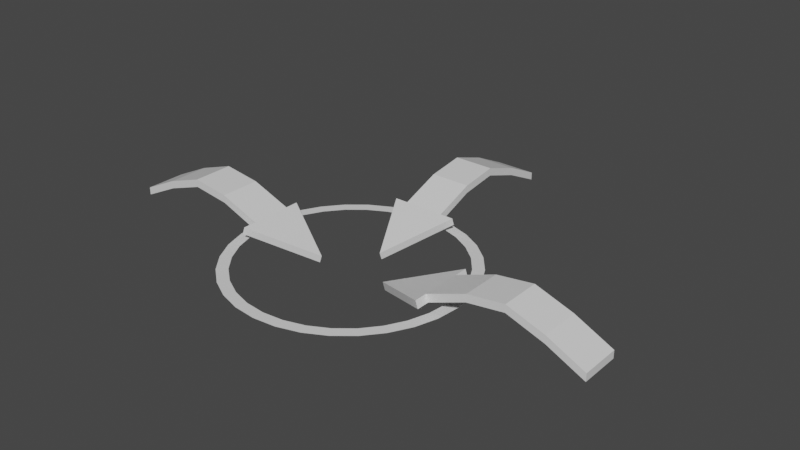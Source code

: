 # Source: PositionArrows.blend  (saved by Blender 2.93.20; exported with 4.5.12 LTS)
import bpy
from mathutils import Matrix  # noqa: F401  (used for matrix-valued properties, if any)

bpy.ops.wm.read_factory_settings(use_empty=True)
scene = bpy.context.scene
scene.name = 'Scene'

# ---- collections
col_collection = bpy.data.collections.new('Collection'); scene.collection.children.link(col_collection)

# ---- materials (node trees are filled in below, after node groups)
mat_material = bpy.data.materials.new('Material')
mat_material.alpha_threshold = 0.0
mat_material.use_transparent_shadow = False
mat_material.line_color = (0.0, 0.0, 0.0, 1.0)

# ---- material node trees
mat_material.use_nodes = True; mat_material.node_tree.nodes.clear()
_N = mat_material.node_tree.nodes; _L = mat_material.node_tree.links
n0 = _N.new('ShaderNodeOutputMaterial'); n0.name = 'Material Output'; n0.location = (300, 300)
n1 = _N.new('ShaderNodeBsdfPrincipled'); n1.name = 'Principled BSDF'; n1.location = (10, 300)
n1.distribution = 'GGX'
n1.subsurface_method = 'BURLEY'
n1.inputs[2].default_value = 0.4
n1.inputs[3].default_value = 1.45
n1.inputs[27].default_value = (0.0, 0.0, 0.0, 1.0)
n1.inputs[28].default_value = 1.0
_L.new(n1.outputs[0], n0.inputs[0])
n0.is_active_output = True

# ---- world
world_world = bpy.data.worlds.new('World'); scene.world = world_world
world_world.use_nodes = True; world_world.node_tree.nodes.clear()
_N = world_world.node_tree.nodes; _L = world_world.node_tree.links
n0 = _N.new('ShaderNodeOutputWorld'); n0.name = 'World Output'; n0.location = (300, 300)
n1 = _N.new('ShaderNodeBackground'); n1.name = 'Background'; n1.location = (10, 300)
n1.inputs[0].default_value = (0.05088, 0.05088, 0.05088, 1.0)
_L.new(n1.outputs[0], n0.inputs[0])
n0.is_active_output = True
world_world.color = (0.05088, 0.05088, 0.05088)
world_world.use_sun_shadow = False
world_world.sun_shadow_jitter_overblur = 0.0

# ---- meshes
me_cube = bpy.data.meshes.new('Cube')
me_cube.from_pydata([(-3.222, 5.96e-08, -1.243), (-3.222, 5.96e-08, -1.243), (-1.514, 0.5405, -0.6693), (-1.514, -0.5405, -0.6693), (-1.514, 0.9008, -0.6693), (-1.514, -0.9008, -0.6693), (-3.222, 5.96e-08, -1.243), (-3.222, 5.96e-08, -1.243), (2.5, 0.5405, -0.9615), (2.5, 0.1802, -0.9615), (2.5, -0.1802, -0.9615), (2.5, -0.5405, -0.9615), (-0.5, -0.1802, -0.2761), (0.5, -0.1802, -0.1388), (1.5, -0.1802, -0.4781), (1.5, -0.5405, -0.4781), (0.5, -0.5405, -0.1388), (-0.5, -0.5405, -0.2761), (-0.5, 0.1802, -0.2761), (0.5, 0.1802, -0.1388), (1.5, 0.1802, -0.4781), (-0.5, 0.5405, -0.2761), (0.5, 0.5405, -0.1388), (1.5, 0.5405, -0.4781), (-3.288, 5.96e-08, -1.046), (-3.288, 5.96e-08, -1.046), (-3.288, 5.96e-08, -1.046), (-3.288, 5.96e-08, -1.046), (-3.288, 5.96e-08, -1.046), (-1.58, 0.1802, -0.4726), (-1.58, 0.5405, -0.4726), (-1.58, -0.1802, -0.4726), (-1.58, -0.5405, -0.4726), (-1.58, -0.9008, -0.4726), (-3.288, 5.96e-08, -1.046), (-1.58, 0.9008, -0.4726), (2.5, 0.1802, -0.7541), (2.5, 0.5405, -0.7541), (2.5, -0.1802, -0.7541), (2.5, -0.5405, -0.7541), (1.5, -0.1802, -0.2706), (-0.5, -0.5405, -0.06866), (1.5, 0.1802, -0.2706), (1.5, 0.5405, -0.2706), (-0.5, -0.1802, -0.06866), (0.5, -0.1802, 0.06866), (1.5, -0.5405, -0.2706), (0.5, -0.5405, 0.06866), (-0.5, 0.1802, -0.06866), (0.5, 0.1802, 0.06866), (-0.5, 0.5405, -0.06866), (0.5, 0.5405, 0.06866)], [], [(0, 7, 5, 3), (6, 1, 2, 4), (15, 11, 10, 14), (14, 10, 9, 20), (20, 9, 8, 23), (18, 19, 22, 21), (19, 20, 23, 22), (12, 13, 19, 18), (13, 14, 20, 19), (17, 16, 13, 12), (16, 15, 14, 13), (24, 31, 32, 25), (26, 29, 31, 24), (25, 32, 33, 34), (27, 30, 29, 26), (28, 35, 30, 27), (46, 40, 38, 39), (40, 42, 36, 38), (42, 43, 37, 36), (29, 30, 50, 48), (48, 50, 51, 49), (49, 51, 43, 42), (31, 29, 48, 44), (44, 48, 49, 45), (45, 49, 42, 40), (32, 31, 44, 41), (41, 44, 45, 47), (47, 45, 40, 46), (1, 6, 28, 27), (10, 11, 39, 38), (21, 22, 51, 50), (4, 2, 30, 35), (11, 15, 46, 39), (22, 23, 43, 51), (6, 4, 35, 28), (15, 16, 47, 46), (17, 3, 32, 41), (7, 0, 25, 34), (16, 17, 41, 47), (3, 5, 33, 32), (23, 8, 37, 43), (5, 7, 34, 33), (8, 9, 36, 37), (9, 10, 38, 36), (2, 21, 50, 30)])
_uv = me_cube.uv_layers.new(name='UVMap')
_uv.uv.foreach_set('vector', [0.4527, 0.001053, 0.4564, 0.001699, 0.4564, 0.2328, 0.4194, 0.2143, 0.6127, 0.466, 0.609, 0.4666, 0.5757, 0.2534, 0.6127, 0.2349, 0.7575, 0.3704, 0.7575, 0.5038, 0.7142, 0.5038, 0.7142, 0.3704, 0.7575, 0.2349, 0.7575, 0.3683, 0.7142, 0.3683, 0.7142, 0.2349, 0.7425, 0.001053, 0.7425, 0.1344, 0.6993, 0.1344, 0.6993, 0.001053, 0.7748, 0.9048, 0.7748, 0.7836, 0.8181, 0.7836, 0.8181, 0.9048, 0.8482, 0.2349, 0.8482, 0.3617, 0.805, 0.3617, 0.805, 0.2349, 0.1232, 0.877, 0.001981, 0.877, 0.001981, 0.8337, 0.1232, 0.8337, 0.8482, 0.3638, 0.8482, 0.4906, 0.805, 0.4906, 0.805, 0.3638, 0.3337, 0.8692, 0.2125, 0.8692, 0.2125, 0.826, 0.3337, 0.826, 0.8634, 0.6547, 0.8634, 0.7815, 0.8202, 0.7815, 0.8202, 0.6547, 0.2045, 0.2182, 0.1684, 0.01297, 0.2081, 0.001053, 0.2081, 0.2176, 0.2118, 0.4916, 0.4195, 0.4745, 0.4195, 0.516, 0.2122, 0.4952, 0.5699, 0.4666, 0.5367, 0.2534, 0.5736, 0.2349, 0.5736, 0.4661, 0.2918, 0.001716, 0.2918, 0.2182, 0.2521, 0.2063, 0.2882, 0.001053, 0.4955, 0.001699, 0.4955, 0.2328, 0.4585, 0.2143, 0.4917, 0.001053, 0.6689, 0.2349, 0.7121, 0.2349, 0.7121, 0.3683, 0.6689, 0.3683, 0.6539, 0.001053, 0.6972, 0.001053, 0.6972, 0.1344, 0.6539, 0.1344, 0.1425, 0.5615, 0.1858, 0.5615, 0.1858, 0.6949, 0.1425, 0.6949, 0.5969, 0.6093, 0.5969, 0.6526, 0.4585, 0.6526, 0.4585, 0.6093, 0.8655, 0.6547, 0.9088, 0.6547, 0.9088, 0.7759, 0.8655, 0.7759, 0.79, 0.001053, 0.8333, 0.001053, 0.8333, 0.1278, 0.79, 0.1278, 0.1404, 0.5615, 0.1404, 0.6048, 0.001981, 0.6048, 0.001981, 0.5615, 0.7294, 0.7874, 0.7727, 0.7874, 0.7727, 0.9086, 0.7294, 0.9086, 0.1425, 0.697, 0.1858, 0.697, 0.1858, 0.8238, 0.1425, 0.8238, 0.1404, 0.6069, 0.1404, 0.6501, 0.001981, 0.6501, 0.001981, 0.6069, 0.8202, 0.7836, 0.8634, 0.7836, 0.8634, 0.9048, 0.8202, 0.9048, 0.7748, 0.6547, 0.8181, 0.6547, 0.8181, 0.7815, 0.7748, 0.7815, 0.2633, 0.2454, 0.2629, 0.2453, 0.2629, 0.2203, 0.2633, 0.2203, 0.02899, 0.8791, 0.07226, 0.8791, 0.07226, 0.904, 0.02899, 0.904, 0.2103, 0.8541, 0.2103, 0.9753, 0.1856, 0.9787, 0.1856, 0.8575, 0.5039, 0.8816, 0.5471, 0.8816, 0.5471, 0.9065, 0.5039, 0.9065, 0.1439, 0.3646, 0.1439, 0.2312, 0.1663, 0.2204, 0.1663, 0.3537, 0.9885, 0.6627, 0.9885, 0.7895, 0.9649, 0.7815, 0.9649, 0.6547, 0.2918, 0.2203, 0.2918, 0.4622, 0.2669, 0.4622, 0.2669, 0.2203, 0.511, 0.6036, 0.511, 0.4768, 0.5345, 0.4688, 0.5345, 0.5956, 0.6863, 0.876, 0.6847, 0.7455, 0.7096, 0.7463, 0.7096, 0.8847, 0.2557, 0.2453, 0.2553, 0.2453, 0.2553, 0.2203, 0.2557, 0.2203, 0.3777, 0.8669, 0.3777, 0.9881, 0.353, 0.9847, 0.353, 0.8635, 0.6847, 0.9301, 0.6847, 0.8869, 0.7096, 0.8869, 0.7096, 0.9301, 0.9635, 0.4965, 0.9635, 0.6299, 0.9411, 0.619, 0.9411, 0.4857, 0.2125, 0.5721, 0.4543, 0.5721, 0.4543, 0.597, 0.2125, 0.597, 0.02689, 0.8791, 0.02689, 0.9224, 0.001981, 0.9224, 0.001981, 0.8791, 0.2551, 0.4558, 0.2118, 0.4558, 0.2118, 0.4309, 0.2551, 0.4309, 0.9379, 0.794, 0.9395, 0.6634, 0.9628, 0.6547, 0.9628, 0.7932])
me_cube.materials.append(mat_material)
me_cube.use_remesh_preserve_volume = False
me_cube.use_remesh_preserve_attributes = False
me_cube.use_mirror_vertex_groups = False
me_cube.update()
me_cube_001 = bpy.data.meshes.new('Cube.001')
me_cube_001.from_pydata([(3.222, 4.768e-07, -1.243), (3.222, 4.768e-07, -1.243), (1.514, 0.5405, -0.6693), (3.222, 4.768e-07, -1.243), (3.288, 4.768e-07, -1.046), (3.288, 4.768e-07, -1.046), (1.58, 0.5405, -0.4726), (3.288, 4.768e-07, -1.046), (1.58, 0.9008, -0.4726), (1.514, 0.9008, -0.6693), (1.58, 0.1802, -0.4726), (0.5, 0.5405, -0.06866), (-0.5, 0.5405, 0.06866), (0.5, 0.1802, -0.06866), (0.5, 0.5405, -0.2761), (-0.5, 0.5405, -0.1388), (0.5, 0.1802, -0.2761), (1.514, 0.1802, -0.6693), (-0.5, 0.1802, -0.1388), (0.5, -0.1802, -0.2761), (1.514, -0.1802, -0.6693), (-0.5, -0.1802, -0.1388), (0.5, -0.5405, -0.2761), (1.514, -0.5405, -0.6693), (-0.5, -0.5405, -0.1388), (0.5, -0.5405, -0.06866), (1.58, -0.5405, -0.4726), (-0.5, -0.5405, 0.06866), (0.5, -0.1802, -0.06866), (1.58, -0.1802, -0.4726), (-0.5, -0.1802, 0.06866), (-1.5, -0.1802, -0.2706), (-0.5, 0.1802, 0.06866), (-1.5, 0.1802, -0.2706), (-2.5, 0.1802, -0.7541), (-1.5, 0.5405, -0.2706), (-2.5, 0.5405, -0.7541), (-1.5, 0.5405, -0.4781), (-2.5, 0.5405, -0.9615), (-1.5, 0.1802, -0.4781), (-2.5, 0.1802, -0.9615), (-1.5, -0.1802, -0.4781), (-2.5, -0.1802, -0.9615), (-1.5, -0.5405, -0.4781), (-2.5, -0.5405, -0.9615), (-1.5, -0.5405, -0.2706), (-2.5, -0.5405, -0.7541), (-2.5, -0.1802, -0.7541), (3.288, 4.768e-07, -1.046), (3.288, 4.768e-07, -1.046), (3.222, 4.768e-07, -1.243), (3.222, 4.768e-07, -1.243), (3.222, 4.768e-07, -1.243), (1.514, -0.9008, -0.6693), (3.288, 4.768e-07, -1.046), (1.58, -0.9008, -0.4726)], [], [(0, 1, 5, 4), (1, 0, 2, 17), (0, 3, 9, 2), (3, 0, 4, 7), (5, 10, 6, 4), (4, 6, 8, 7), (9, 3, 7, 8), (2, 9, 8, 6), (6, 10, 13, 11), (14, 2, 6, 11), (15, 14, 11, 12), (11, 13, 32, 12), (2, 14, 16, 17), (14, 15, 18, 16), (17, 16, 19, 20), (16, 18, 21, 19), (20, 19, 22, 23), (19, 21, 24, 22), (23, 22, 25, 26), (22, 24, 27, 25), (29, 26, 25, 28), (28, 25, 27, 30), (10, 29, 28, 13), (13, 28, 30, 32), (32, 30, 31, 33), (30, 27, 45, 31), (12, 32, 33, 35), (33, 31, 47, 34), (35, 33, 34, 36), (38, 37, 35, 36), (37, 15, 12, 35), (37, 38, 40, 39), (15, 37, 39, 18), (39, 40, 42, 41), (18, 39, 41, 21), (41, 42, 44, 43), (21, 41, 43, 24), (43, 44, 46, 45), (24, 43, 45, 27), (31, 45, 46, 47), (44, 42, 47, 46), (42, 40, 34, 47), (40, 38, 36, 34), (49, 26, 29, 48), (48, 29, 10, 5), (1, 50, 48, 5), (50, 51, 49, 48), (50, 1, 17, 20), (51, 50, 20, 23), (51, 52, 54, 49), (52, 51, 23, 53), (52, 53, 55, 54), (54, 55, 26, 49), (53, 23, 26, 55)])
_uv = me_cube_001.uv_layers.new(name='UVMap')
_uv.uv.foreach_set('vector', [0.03357, 0.2454, 0.03314, 0.2454, 0.03314, 0.2204, 0.03357, 0.2204, 0.07904, 0.001053, 0.08261, 0.001747, 0.08261, 0.2183, 0.04289, 0.2063, 0.3717, 0.2203, 0.3755, 0.221, 0.3755, 0.4521, 0.3385, 0.4336, 0.2557, 0.2725, 0.2553, 0.2725, 0.2553, 0.2475, 0.2557, 0.2475, 0.4137, 0.4375, 0.3776, 0.2322, 0.4173, 0.2203, 0.4173, 0.4368, 0.5308, 0.4667, 0.4976, 0.2534, 0.5345, 0.2349, 0.5345, 0.466, 0.6667, 0.2349, 0.6667, 0.4768, 0.6418, 0.4768, 0.6418, 0.2349, 0.5741, 0.8816, 0.5741, 0.9248, 0.5492, 0.9248, 0.5492, 0.8816, 0.1404, 0.3834, 0.09716, 0.3834, 0.09716, 0.245, 0.1404, 0.245, 0.002618, 0.3509, 0.001053, 0.2204, 0.02595, 0.2212, 0.02595, 0.3597, 0.4131, 0.9956, 0.4131, 0.8744, 0.4378, 0.8778, 0.4378, 0.9989, 0.5797, 0.8362, 0.5797, 0.8795, 0.4585, 0.8795, 0.4585, 0.8362, 0.7727, 0.6547, 0.7727, 0.7853, 0.7294, 0.7853, 0.7294, 0.6547, 0.7866, 0.1365, 0.9078, 0.1365, 0.9078, 0.1798, 0.7866, 0.1798, 0.7596, 0.3655, 0.7596, 0.2349, 0.8029, 0.2349, 0.8029, 0.3655, 0.8808, 0.1222, 0.8808, 0.001053, 0.924, 0.001053, 0.924, 0.1222, 0.6539, 0.1365, 0.7845, 0.1365, 0.7845, 0.1798, 0.6539, 0.1798, 0.8957, 0.6299, 0.8957, 0.5087, 0.939, 0.5087, 0.939, 0.6299, 0.9261, 0.1403, 0.9277, 0.00978, 0.951, 0.001053, 0.951, 0.1395, 0.3798, 0.9881, 0.3798, 0.8669, 0.4045, 0.8635, 0.4045, 0.9847, 0.5799, 0.6072, 0.5367, 0.6072, 0.5367, 0.4687, 0.5799, 0.4687, 0.8957, 0.2349, 0.939, 0.2349, 0.939, 0.3561, 0.8957, 0.3561, 0.4585, 0.4688, 0.5017, 0.4688, 0.5017, 0.6072, 0.4585, 0.6072, 0.904, 0.1819, 0.904, 0.2252, 0.7828, 0.2252, 0.7828, 0.1819, 0.805, 0.5087, 0.8482, 0.5087, 0.8482, 0.6355, 0.805, 0.6355, 0.3963, 0.8614, 0.353, 0.8614, 0.353, 0.7346, 0.3963, 0.7346, 0.8503, 0.2349, 0.8936, 0.2349, 0.8936, 0.3617, 0.8503, 0.3617, 0.4585, 0.7434, 0.4585, 0.7001, 0.5918, 0.7001, 0.5918, 0.7434, 0.4585, 0.698, 0.4585, 0.6547, 0.5918, 0.6547, 0.5918, 0.698, 0.2103, 0.7078, 0.2103, 0.8412, 0.1879, 0.852, 0.1879, 0.7187, 0.1661, 0.8259, 0.1661, 0.9527, 0.1425, 0.9607, 0.1425, 0.8339, 0.3458, 0.7331, 0.2125, 0.7331, 0.2125, 0.6898, 0.3458, 0.6898, 0.4131, 0.8723, 0.4131, 0.7455, 0.4564, 0.7455, 0.4564, 0.8723, 0.1353, 0.7409, 0.001981, 0.7409, 0.001981, 0.6976, 0.1353, 0.6976, 0.2125, 0.7806, 0.3393, 0.7806, 0.3393, 0.8239, 0.2125, 0.8239, 0.6689, 0.6392, 0.6689, 0.5059, 0.7121, 0.5059, 0.7121, 0.6392, 0.8503, 0.4906, 0.8503, 0.3638, 0.8936, 0.3638, 0.8936, 0.4906, 0.9379, 0.9295, 0.9379, 0.7961, 0.9603, 0.807, 0.9603, 0.9403, 0.9767, 0.009056, 0.9767, 0.1358, 0.9531, 0.1278, 0.9531, 0.001053, 0.3963, 0.7325, 0.353, 0.7325, 0.353, 0.5991, 0.3963, 0.5991, 0.6235, 0.6144, 0.6667, 0.6144, 0.6667, 0.6393, 0.6235, 0.6393, 0.5017, 0.9065, 0.4585, 0.9065, 0.4585, 0.8816, 0.5017, 0.8816, 0.648, 0.9176, 0.648, 0.8744, 0.6729, 0.8744, 0.6729, 0.9176, 0.1244, 0.001747, 0.1244, 0.2183, 0.08472, 0.2063, 0.1209, 0.001053, 0.2104, 0.5594, 0.001981, 0.5594, 0.005387, 0.5181, 0.2104, 0.5558, 0.03103, 0.2454, 0.0306, 0.2454, 0.0306, 0.2204, 0.03103, 0.2204, 0.02849, 0.2454, 0.02805, 0.2454, 0.02805, 0.2204, 0.02849, 0.2204, 0.2097, 0.4288, 0.2061, 0.4287, 0.1684, 0.2237, 0.2097, 0.2203, 0.3755, 0.2176, 0.3719, 0.2182, 0.3357, 0.01297, 0.3755, 0.001053, 0.2608, 0.2725, 0.2604, 0.2725, 0.2604, 0.2475, 0.2608, 0.2475, 0.6518, 0.2322, 0.6481, 0.2328, 0.6148, 0.01954, 0.6518, 0.001053, 0.2125, 0.5451, 0.4543, 0.5451, 0.4543, 0.57, 0.2125, 0.57, 0.4955, 0.2356, 0.4955, 0.4667, 0.4585, 0.4482, 0.4917, 0.2349, 0.1014, 0.9224, 0.1014, 0.8791, 0.1263, 0.8791, 0.1263, 0.9224])
me_cube_001.materials.append(mat_material)
me_cube_001.use_remesh_preserve_volume = False
me_cube_001.use_remesh_preserve_attributes = False
me_cube_001.use_mirror_vertex_groups = False
me_cube_001.update()
me_cube_002 = bpy.data.meshes.new('Cube.002')
me_cube_002.from_pydata([(0.0, -3.222, -1.243), (0.0, -3.222, -1.243), (0.5405, -1.514, -0.6693), (0.0, -3.222, -1.243), (0.0, -3.288, -1.046), (0.0, -3.288, -1.046), (0.5405, -1.58, -0.4726), (0.0, -3.288, -1.046), (0.9008, -1.58, -0.4726), (0.9008, -1.514, -0.6693), (0.1802, -1.58, -0.4726), (0.5405, -0.5, -0.06866), (0.5405, 0.5, 0.06866), (0.1802, -0.5, -0.06866), (0.5405, -0.5, -0.2761), (0.5405, 0.5, -0.1388), (0.1802, -0.5, -0.2761), (0.1802, -1.514, -0.6693), (0.1802, 0.5, -0.1388), (-0.1802, -0.5, -0.2761), (-0.1802, -1.514, -0.6693), (-0.1802, 0.5, -0.1388), (-0.5405, -0.5, -0.2761), (-0.5405, -1.514, -0.6693), (-0.5405, 0.5, -0.1388), (-0.5405, -0.5, -0.06866), (-0.5405, -1.58, -0.4726), (-0.5405, 0.5, 0.06866), (-0.1802, -0.5, -0.06866), (-0.1802, -1.58, -0.4726), (-0.1802, 0.5, 0.06866), (-0.1802, 1.5, -0.2706), (0.1802, 0.5, 0.06866), (0.1802, 1.5, -0.2706), (0.1802, 2.5, -0.7541), (0.5405, 1.5, -0.2706), (0.5405, 2.5, -0.7541), (0.5405, 1.5, -0.4781), (0.5405, 2.5, -0.9615), (0.1802, 1.5, -0.4781), (0.1802, 2.5, -0.9615), (-0.1802, 1.5, -0.4781), (-0.1802, 2.5, -0.9615), (-0.5405, 1.5, -0.4781), (-0.5405, 2.5, -0.9615), (-0.5405, 1.5, -0.2706), (-0.5405, 2.5, -0.7541), (-0.1802, 2.5, -0.7541), (0.0, -3.288, -1.046), (0.0, -3.288, -1.046), (0.0, -3.222, -1.243), (0.0, -3.222, -1.243), (0.0, -3.222, -1.243), (-0.9008, -1.514, -0.6693), (0.0, -3.288, -1.046), (-0.9008, -1.58, -0.4726)], [], [(0, 1, 5, 4), (1, 0, 2, 17), (0, 3, 9, 2), (3, 0, 4, 7), (5, 10, 6, 4), (4, 6, 8, 7), (9, 3, 7, 8), (2, 9, 8, 6), (6, 10, 13, 11), (14, 2, 6, 11), (15, 14, 11, 12), (11, 13, 32, 12), (2, 14, 16, 17), (14, 15, 18, 16), (17, 16, 19, 20), (16, 18, 21, 19), (20, 19, 22, 23), (19, 21, 24, 22), (23, 22, 25, 26), (22, 24, 27, 25), (29, 26, 25, 28), (28, 25, 27, 30), (10, 29, 28, 13), (13, 28, 30, 32), (32, 30, 31, 33), (30, 27, 45, 31), (12, 32, 33, 35), (33, 31, 47, 34), (35, 33, 34, 36), (38, 37, 35, 36), (37, 15, 12, 35), (37, 38, 40, 39), (15, 37, 39, 18), (39, 40, 42, 41), (18, 39, 41, 21), (41, 42, 44, 43), (21, 41, 43, 24), (43, 44, 46, 45), (24, 43, 45, 27), (31, 45, 46, 47), (44, 42, 47, 46), (42, 40, 34, 47), (40, 38, 36, 34), (49, 26, 29, 48), (48, 29, 10, 5), (1, 50, 48, 5), (50, 51, 49, 48), (50, 1, 17, 20), (51, 50, 20, 23), (51, 52, 54, 49), (52, 51, 23, 53), (52, 53, 55, 54), (54, 55, 26, 49), (53, 23, 26, 55)])
_uv = me_cube_002.uv_layers.new(name='UVMap')
_uv.uv.foreach_set('vector', [0.08996, 0.27, 0.08953, 0.27, 0.08953, 0.245, 0.08996, 0.245, 0.03721, 0.001053, 0.04078, 0.001747, 0.04078, 0.2183, 0.001053, 0.2063, 0.5308, 0.001053, 0.5345, 0.001699, 0.5345, 0.2328, 0.4976, 0.2143, 0.2583, 0.2725, 0.2578, 0.2725, 0.2578, 0.2475, 0.2583, 0.2475, 0.33, 0.2182, 0.2939, 0.01297, 0.3336, 0.001053, 0.3336, 0.2176, 0.5699, 0.2328, 0.5367, 0.01954, 0.5736, 0.001053, 0.5736, 0.2322, 0.6397, 0.2349, 0.6397, 0.4768, 0.6148, 0.4768, 0.6148, 0.2349, 0.931, 0.1819, 0.931, 0.2252, 0.9061, 0.2252, 0.9061, 0.1819, 0.1404, 0.3855, 0.1404, 0.4288, 0.001981, 0.4288, 0.001981, 0.3855, 0.9125, 0.7853, 0.9109, 0.6547, 0.9358, 0.6556, 0.9358, 0.794, 0.9656, 0.3561, 0.9656, 0.2349, 0.9903, 0.2383, 0.9903, 0.3595, 0.3337, 0.8713, 0.3337, 0.9146, 0.2125, 0.9146, 0.2125, 0.8713, 0.7245, 0.7434, 0.594, 0.7434, 0.594, 0.7001, 0.7245, 0.7001, 0.9088, 0.778, 0.9088, 0.8992, 0.8655, 0.8992, 0.8655, 0.778, 0.2125, 0.7352, 0.343, 0.7352, 0.343, 0.7785, 0.2125, 0.7785, 0.1232, 0.8316, 0.001981, 0.8316, 0.001981, 0.7884, 0.1232, 0.7884, 0.7596, 0.6392, 0.7596, 0.5087, 0.8029, 0.5087, 0.8029, 0.6392, 0.8936, 0.5087, 0.8936, 0.6299, 0.8503, 0.6299, 0.8503, 0.5087, 0.9109, 0.9354, 0.9125, 0.8048, 0.9358, 0.7961, 0.9358, 0.9345, 0.9656, 0.6102, 0.9656, 0.489, 0.9903, 0.4857, 0.9903, 0.6069, 0.2125, 0.6424, 0.2125, 0.5991, 0.3509, 0.5991, 0.3509, 0.6424, 0.8957, 0.3582, 0.939, 0.3582, 0.939, 0.4794, 0.8957, 0.4794, 0.03935, 0.2204, 0.08261, 0.2204, 0.08261, 0.3588, 0.03935, 0.3588, 0.5797, 0.7908, 0.5797, 0.8341, 0.4585, 0.8341, 0.4585, 0.7908, 0.1288, 0.743, 0.1288, 0.7863, 0.001981, 0.7863, 0.001981, 0.743, 0.5853, 0.7455, 0.5853, 0.7887, 0.4585, 0.7887, 0.4585, 0.7455, 0.7807, 0.1819, 0.7807, 0.2252, 0.6539, 0.2252, 0.6539, 0.1819, 0.6667, 0.6123, 0.6235, 0.6123, 0.6235, 0.4789, 0.6667, 0.4789, 0.7273, 0.6547, 0.7273, 0.698, 0.594, 0.698, 0.594, 0.6547, 0.2103, 0.5615, 0.2103, 0.6949, 0.1879, 0.7057, 0.1879, 0.5723, 0.582, 0.6035, 0.582, 0.4767, 0.6056, 0.4687, 0.6056, 0.5955, 0.4417, 0.5991, 0.4417, 0.7325, 0.3984, 0.7325, 0.3984, 0.5991, 0.594, 0.8723, 0.594, 0.7455, 0.6372, 0.7455, 0.6372, 0.8723, 0.7121, 0.3704, 0.7121, 0.5038, 0.6689, 0.5038, 0.6689, 0.3704, 0.6393, 0.8723, 0.6393, 0.7455, 0.6826, 0.7455, 0.6826, 0.8723, 0.3458, 0.6877, 0.2125, 0.6877, 0.2125, 0.6445, 0.3458, 0.6445, 0.8354, 0.1278, 0.8354, 0.001053, 0.8787, 0.001053, 0.8787, 0.1278, 0.9635, 0.2458, 0.9635, 0.3791, 0.9411, 0.3683, 0.9411, 0.2349, 0.986, 0.8041, 0.986, 0.9309, 0.9624, 0.9229, 0.9624, 0.7961, 0.1353, 0.6522, 0.1353, 0.6955, 0.001981, 0.6955, 0.001981, 0.6522, 0.6189, 0.8744, 0.6189, 0.9176, 0.594, 0.9176, 0.594, 0.8744, 0.4564, 0.4688, 0.4564, 0.5121, 0.4315, 0.5121, 0.4315, 0.4688, 0.6459, 0.8744, 0.6459, 0.9176, 0.621, 0.9176, 0.621, 0.8744, 0.25, 0.001715, 0.25, 0.2182, 0.2102, 0.2063, 0.2464, 0.001053, 0.2532, 0.2203, 0.2532, 0.4288, 0.2118, 0.4253, 0.2495, 0.2204, 0.09251, 0.27, 0.09207, 0.27, 0.09207, 0.245, 0.09251, 0.245, 0.09505, 0.27, 0.09461, 0.27, 0.09461, 0.245, 0.09505, 0.245, 0.0008179, 0.4552, 0.00118, 0.4516, 0.2097, 0.4309, 0.2097, 0.4724, 0.3336, 0.4368, 0.33, 0.4375, 0.2939, 0.2322, 0.3336, 0.2203, 0.08742, 0.27, 0.08698, 0.27, 0.08698, 0.245, 0.08742, 0.245, 0.6127, 0.2322, 0.609, 0.2328, 0.5757, 0.01954, 0.6127, 0.001053, 0.4543, 0.543, 0.2125, 0.543, 0.2125, 0.5181, 0.4543, 0.5181, 0.4564, 0.2356, 0.4564, 0.4667, 0.4194, 0.4482, 0.4527, 0.2349, 0.09927, 0.8791, 0.09927, 0.9224, 0.07437, 0.9224, 0.07437, 0.8791])
me_cube_002.materials.append(mat_material)
me_cube_002.use_remesh_preserve_volume = False
me_cube_002.use_remesh_preserve_attributes = False
me_cube_002.use_mirror_vertex_groups = False
me_cube_002.update()
me_cube_003 = bpy.data.meshes.new('Cube.003')
me_cube_003.from_pydata([(-4.768e-07, -2.869, 3.874e-07), (0.5597, -2.814, 3.874e-07), (-0.5597, -2.814, 3.874e-07), (-4.768e-07, -3.168, 4.321e-07), (0.6181, -3.107, 4.321e-07), (-0.6181, -3.107, 4.321e-07), (-4.768e-07, -3.168, 4.321e-07), (-0.6181, -3.107, 4.321e-07), (0.6181, -3.107, 4.321e-07), (-4.768e-07, -3.168, 4.321e-07), (-0.6181, -3.107, 4.321e-07), (0.6181, -3.107, 4.321e-07), (1.212, -2.927, 4.321e-07), (1.76, -2.634, 4.321e-07), (1.212, -2.927, 4.321e-07), (1.76, -2.634, 4.321e-07), (1.212, -2.927, 4.321e-07), (1.76, -2.634, 4.321e-07), (1.098, -2.651, 3.874e-07), (1.594, -2.385, 3.949e-07), (2.029, -2.029, 3.949e-07), (2.385, -1.594, 4.023e-07), (2.24, -2.24, 4.321e-07), (2.634, -1.76, 4.321e-07), (2.24, -2.24, 4.321e-07), (2.634, -1.76, 4.321e-07), (2.24, -2.24, 4.321e-07), (2.634, -1.76, 4.321e-07), (2.927, -1.212, 4.321e-07), (3.107, -0.6181, 1.49e-08), (2.927, -1.212, 4.321e-07), (3.107, -0.6181, 1.49e-08), (2.927, -1.212, 4.321e-07), (3.107, -0.6181, 1.49e-08), (2.651, -1.098, 4.172e-07), (2.814, -0.5597, 7.451e-09), (2.869, -1.192e-07, 1.49e-08), (2.814, 0.5597, 2.235e-08), (3.168, -1.192e-07, 1.49e-08), (3.107, 0.6181, 1.49e-08), (3.168, -1.192e-07, 1.49e-08), (3.107, 0.6181, 1.49e-08), (3.168, -1.192e-07, 1.49e-08), (3.107, 0.6181, 1.49e-08), (2.927, 1.212, -4.023e-07), (2.634, 1.76, -4.023e-07), (2.927, 1.212, -4.023e-07), (2.634, 1.76, -4.023e-07), (2.927, 1.212, -4.023e-07), (2.634, 1.76, -4.023e-07), (2.651, 1.098, -3.8e-07), (2.385, 1.594, -3.725e-07), (2.029, 2.029, -3.651e-07), (1.594, 2.385, -3.651e-07), (2.24, 2.24, -4.023e-07), (1.76, 2.634, -4.023e-07), (2.24, 2.24, -4.023e-07), (1.76, 2.634, -4.023e-07), (2.24, 2.24, -4.023e-07), (1.76, 2.634, -4.023e-07), (1.212, 2.927, -4.023e-07), (0.6181, 3.107, -4.023e-07), (1.212, 2.927, -4.023e-07), (0.6181, 3.107, -4.023e-07), (1.212, 2.927, -4.023e-07), (0.6181, 3.107, -4.023e-07), (1.098, 2.651, -3.576e-07), (0.5597, 2.814, -3.576e-07), (-4.768e-07, 2.869, -3.576e-07), (-0.5597, 2.814, -3.576e-07), (-4.768e-07, 3.168, -4.023e-07), (-0.6181, 3.107, -4.023e-07), (-4.768e-07, 3.168, -4.023e-07), (-0.6181, 3.107, -4.023e-07), (-4.768e-07, 3.168, -4.023e-07), (-0.6181, 3.107, -4.023e-07), (-1.212, 2.927, -4.023e-07), (-1.76, 2.634, -4.023e-07), (-1.212, 2.927, -4.023e-07), (-1.76, 2.634, -4.023e-07), (-1.212, 2.927, -4.023e-07), (-1.76, 2.634, -4.023e-07), (-1.098, 2.651, -3.576e-07), (-1.594, 2.385, -3.651e-07), (-2.029, 2.029, -3.651e-07), (-2.385, 1.594, -3.725e-07), (-2.24, 2.24, -4.023e-07), (-2.634, 1.76, -4.023e-07), (-2.24, 2.24, -4.023e-07), (-2.634, 1.76, -4.023e-07), (-2.24, 2.24, -4.023e-07), (-2.634, 1.76, -4.023e-07), (-2.927, 1.212, -4.023e-07), (-3.107, 0.6181, 1.49e-08), (-2.927, 1.212, -4.023e-07), (-3.107, 0.6181, 1.49e-08), (-2.927, 1.212, -4.023e-07), (-3.107, 0.6181, 1.49e-08), (-2.651, 1.098, -3.874e-07), (-2.814, 0.5597, 2.235e-08), (-2.869, -1.192e-07, 1.49e-08), (-2.814, -0.5597, 7.451e-09), (-3.168, -1.192e-07, 1.49e-08), (-3.107, -0.6181, 1.49e-08), (-3.168, -1.192e-07, 1.49e-08), (-3.107, -0.6181, 1.49e-08), (-3.168, -1.192e-07, 1.49e-08), (-3.107, -0.6181, 1.49e-08), (-2.927, -1.212, 4.321e-07), (-2.634, -1.76, 4.321e-07), (-2.927, -1.212, 4.321e-07), (-2.634, -1.76, 4.321e-07), (-2.927, -1.212, 4.321e-07), (-2.634, -1.76, 4.321e-07), (-2.651, -1.098, 4.098e-07), (-2.385, -1.594, 4.023e-07), (-2.029, -2.029, 3.949e-07), (-1.594, -2.385, 3.949e-07), (-2.24, -2.24, 4.321e-07), (-1.76, -2.634, 4.321e-07), (-2.24, -2.24, 4.321e-07), (-1.76, -2.634, 4.321e-07), (-2.24, -2.24, 4.321e-07), (-1.76, -2.634, 4.321e-07), (-1.212, -2.927, 4.321e-07), (-1.212, -2.927, 4.321e-07), (-1.212, -2.927, 4.321e-07), (-1.098, -2.651, 3.874e-07)], [], [(1, 0, 3, 4), (0, 2, 5, 3), (4, 3, 6, 8), (3, 5, 7, 6), (6, 7, 10, 9), (8, 6, 9, 11), (14, 8, 11, 12), (15, 14, 12, 13), (17, 16, 14, 15), (16, 4, 8, 14), (18, 1, 4, 16), (19, 18, 16, 17), (20, 19, 17, 22), (21, 20, 22, 23), (22, 17, 15, 24), (23, 22, 24, 25), (25, 24, 26, 27), (24, 15, 13, 26), (30, 25, 27, 28), (31, 30, 28, 29), (33, 32, 30, 31), (32, 23, 25, 30), (34, 21, 23, 32), (35, 34, 32, 33), (36, 35, 33, 38), (37, 36, 38, 39), (38, 33, 31, 40), (39, 38, 40, 41), (41, 40, 42, 43), (40, 31, 29, 42), (46, 41, 43, 44), (47, 46, 44, 45), (49, 48, 46, 47), (48, 39, 41, 46), (50, 37, 39, 48), (51, 50, 48, 49), (52, 51, 49, 54), (53, 52, 54, 55), (54, 49, 47, 56), (55, 54, 56, 57), (57, 56, 58, 59), (56, 47, 45, 58), (62, 57, 59, 60), (63, 62, 60, 61), (65, 64, 62, 63), (64, 55, 57, 62), (66, 53, 55, 64), (67, 66, 64, 65), (68, 67, 65, 70), (69, 68, 70, 71), (70, 65, 63, 72), (71, 70, 72, 73), (73, 72, 74, 75), (72, 63, 61, 74), (78, 73, 75, 76), (79, 78, 76, 77), (81, 80, 78, 79), (80, 71, 73, 78), (82, 69, 71, 80), (83, 82, 80, 81), (84, 83, 81, 86), (85, 84, 86, 87), (86, 81, 79, 88), (87, 86, 88, 89), (89, 88, 90, 91), (88, 79, 77, 90), (94, 89, 91, 92), (95, 94, 92, 93), (97, 96, 94, 95), (96, 87, 89, 94), (98, 85, 87, 96), (99, 98, 96, 97), (100, 99, 97, 102), (101, 100, 102, 103), (102, 97, 95, 104), (103, 102, 104, 105), (105, 104, 106, 107), (104, 95, 93, 106), (110, 105, 107, 108), (111, 110, 108, 109), (113, 112, 110, 111), (112, 103, 105, 110), (114, 101, 103, 112), (115, 114, 112, 113), (116, 115, 113, 118), (117, 116, 118, 119), (118, 113, 111, 120), (119, 118, 120, 121), (121, 120, 122, 123), (120, 111, 109, 122), (125, 121, 123, 124), (7, 125, 124, 10), (5, 126, 125, 7), (126, 119, 121, 125), (127, 117, 119, 126), (2, 127, 126, 5)])
_uv = me_cube_003.uv_layers.new(name='UVMap')
_uv.uv.foreach_set('vector', [0.2871, 0.8982, 0.3689, 0.932, 0.3554, 0.9775, 0.265, 0.9402, 0.3689, 0.932, 0.4557, 0.9492, 0.4514, 0.9965, 0.3554, 0.9775, 0.265, 0.9402, 0.3554, 0.9775, 0.3549, 0.9792, 0.2642, 0.9417, 0.3554, 0.9775, 0.4514, 0.9965, 0.4512, 0.9982, 0.3549, 0.9792, 0.3549, 0.9792, 0.4512, 0.9982, 0.4511, 0.9999, 0.3545, 0.9808, 0.2642, 0.9417, 0.3549, 0.9792, 0.3545, 0.9808, 0.2634, 0.9433, 0.1826, 0.8873, 0.2642, 0.9417, 0.2634, 0.9433, 0.1815, 0.8887, 0.1131, 0.818, 0.1826, 0.8873, 0.1815, 0.8887, 0.1118, 0.8191, 0.1144, 0.8169, 0.1837, 0.886, 0.1826, 0.8873, 0.1131, 0.818, 0.1837, 0.886, 0.265, 0.9402, 0.2642, 0.9417, 0.1826, 0.8873, 0.2135, 0.8491, 0.2871, 0.8982, 0.265, 0.9402, 0.1837, 0.886, 0.1509, 0.7866, 0.2135, 0.8491, 0.1837, 0.886, 0.1144, 0.8169, 0.1017, 0.7131, 0.1509, 0.7866, 0.1144, 0.8169, 0.06005, 0.7357, 0.06782, 0.6314, 0.1017, 0.7131, 0.06005, 0.7357, 0.0226, 0.6454, 0.06005, 0.7357, 0.1144, 0.8169, 0.1131, 0.818, 0.05853, 0.7365, 0.0226, 0.6454, 0.06005, 0.7357, 0.05853, 0.7365, 0.02094, 0.6459, 0.02094, 0.6459, 0.05853, 0.7365, 0.05702, 0.7373, 0.01931, 0.6465, 0.05853, 0.7365, 0.1131, 0.818, 0.1118, 0.8191, 0.05702, 0.7373, 0.001805, 0.5499, 0.02094, 0.6459, 0.01931, 0.6465, 9.996e-05, 0.55, 0.001822, 0.452, 0.001805, 0.5499, 9.996e-05, 0.55, 0.0001132, 0.4518, 0.003549, 0.4521, 0.003529, 0.5497, 0.001805, 0.5499, 0.001822, 0.452, 0.003529, 0.5497, 0.0226, 0.6454, 0.02094, 0.6459, 0.001805, 0.5499, 0.05049, 0.5447, 0.06782, 0.6314, 0.0226, 0.6454, 0.003529, 0.5497, 0.05031, 0.4566, 0.05049, 0.5447, 0.003529, 0.5497, 0.003549, 0.4521, 0.06751, 0.3699, 0.05031, 0.4566, 0.003549, 0.4521, 0.02188, 0.3562, 0.101, 0.2881, 0.06751, 0.3699, 0.02188, 0.3562, 0.05932, 0.266, 0.02188, 0.3562, 0.003549, 0.4521, 0.001822, 0.452, 0.02021, 0.3558, 0.05932, 0.266, 0.02188, 0.3562, 0.02021, 0.3558, 0.05778, 0.2652, 0.05778, 0.2652, 0.02021, 0.3558, 0.01856, 0.3553, 0.05626, 0.2644, 0.02021, 0.3558, 0.001822, 0.452, 0.0001132, 0.4518, 0.01856, 0.3553, 0.1117, 0.1832, 0.05778, 0.2652, 0.05626, 0.2644, 0.1104, 0.1821, 0.1812, 0.1139, 0.1117, 0.1832, 0.1104, 0.1821, 0.18, 0.1125, 0.1823, 0.1152, 0.1131, 0.1843, 0.1117, 0.1832, 0.1812, 0.1139, 0.1131, 0.1843, 0.05932, 0.266, 0.05778, 0.2652, 0.1117, 0.1832, 0.15, 0.2144, 0.101, 0.2881, 0.05932, 0.266, 0.1131, 0.1843, 0.2123, 0.1516, 0.15, 0.2144, 0.1131, 0.1843, 0.1823, 0.1152, 0.286, 0.1023, 0.2123, 0.1516, 0.1823, 0.1152, 0.2633, 0.06017, 0.3679, 0.0681, 0.286, 0.1023, 0.2633, 0.06017, 0.3538, 0.0227, 0.2633, 0.06017, 0.1823, 0.1152, 0.1812, 0.1139, 0.2624, 0.05865, 0.3538, 0.0227, 0.2633, 0.06017, 0.2624, 0.05865, 0.3533, 0.02105, 0.3533, 0.02105, 0.2624, 0.05865, 0.2616, 0.05714, 0.3528, 0.0194, 0.2624, 0.05865, 0.1812, 0.1139, 0.18, 0.1125, 0.2616, 0.05714, 0.4495, 0.001873, 0.3533, 0.02105, 0.3528, 0.0194, 0.4493, 0.000166, 0.5475, 0.00181, 0.4495, 0.001873, 0.4493, 0.000166, 0.5476, 9.996e-05, 0.5473, 0.003539, 0.4497, 0.0036, 0.4495, 0.001873, 0.5475, 0.00181, 0.4497, 0.0036, 0.3538, 0.0227, 0.3533, 0.02105, 0.4495, 0.001873, 0.4547, 0.05064, 0.3679, 0.0681, 0.3538, 0.0227, 0.4497, 0.0036, 0.5429, 0.05035, 0.4547, 0.05064, 0.4497, 0.0036, 0.5473, 0.003539, 0.6296, 0.06745, 0.5429, 0.05035, 0.5473, 0.003539, 0.6433, 0.0218, 0.7115, 0.101, 0.6296, 0.06745, 0.6433, 0.0218, 0.7337, 0.05928, 0.6433, 0.0218, 0.5473, 0.003539, 0.5475, 0.00181, 0.6438, 0.02013, 0.7337, 0.05928, 0.6433, 0.0218, 0.6438, 0.02013, 0.7345, 0.05774, 0.7345, 0.05774, 0.6438, 0.02013, 0.6443, 0.01848, 0.7352, 0.05621, 0.6438, 0.02013, 0.5475, 0.00181, 0.5476, 9.996e-05, 0.6443, 0.01848, 0.8166, 0.1117, 0.7345, 0.05774, 0.7352, 0.05621, 0.8177, 0.1104, 0.8862, 0.1813, 0.8166, 0.1117, 0.8177, 0.1104, 0.8875, 0.1802, 0.8849, 0.1824, 0.8156, 0.1131, 0.8166, 0.1117, 0.8862, 0.1813, 0.8156, 0.1131, 0.7337, 0.05928, 0.7345, 0.05774, 0.8166, 0.1117, 0.7853, 0.1502, 0.7115, 0.101, 0.7337, 0.05928, 0.8156, 0.1131, 0.8483, 0.2129, 0.7853, 0.1502, 0.8156, 0.1131, 0.8849, 0.1824, 0.8976, 0.2865, 0.8483, 0.2129, 0.8849, 0.1824, 0.9394, 0.2639, 0.9317, 0.3682, 0.8976, 0.2865, 0.9394, 0.2639, 0.9769, 0.3542, 0.9394, 0.2639, 0.8849, 0.1824, 0.8862, 0.1813, 0.9409, 0.263, 0.9769, 0.3542, 0.9394, 0.2639, 0.9409, 0.263, 0.9785, 0.3537, 0.9785, 0.3537, 0.9409, 0.263, 0.9424, 0.2622, 0.9802, 0.3531, 0.9409, 0.263, 0.8862, 0.1813, 0.8875, 0.1802, 0.9424, 0.2622, 0.9977, 0.4497, 0.9785, 0.3537, 0.9802, 0.3531, 0.9994, 0.4496, 0.9977, 0.5476, 0.9977, 0.4497, 0.9994, 0.4496, 0.9994, 0.5478, 0.996, 0.5475, 0.996, 0.4499, 0.9977, 0.4497, 0.9977, 0.5476, 0.996, 0.4499, 0.9769, 0.3542, 0.9785, 0.3537, 0.9977, 0.4497, 0.949, 0.4549, 0.9317, 0.3682, 0.9769, 0.3542, 0.996, 0.4499, 0.9492, 0.543, 0.949, 0.4549, 0.996, 0.4499, 0.996, 0.5475, 0.9321, 0.6297, 0.9492, 0.543, 0.996, 0.5475, 0.9777, 0.6434, 0.8984, 0.7116, 0.9321, 0.6297, 0.9777, 0.6434, 0.9402, 0.7337, 0.9777, 0.6434, 0.996, 0.5475, 0.9977, 0.5476, 0.9794, 0.6439, 0.9402, 0.7337, 0.9777, 0.6434, 0.9794, 0.6439, 0.9417, 0.7345, 0.9417, 0.7345, 0.9794, 0.6439, 0.981, 0.6444, 0.9432, 0.7353, 0.9794, 0.6439, 0.9977, 0.5476, 0.9994, 0.5478, 0.981, 0.6444, 0.8878, 0.8167, 0.9417, 0.7345, 0.9432, 0.7353, 0.8891, 0.8178, 0.8182, 0.8864, 0.8878, 0.8167, 0.8891, 0.8178, 0.8193, 0.8877, 0.817, 0.885, 0.8864, 0.8157, 0.8878, 0.8167, 0.8182, 0.8864, 0.8864, 0.8157, 0.9402, 0.7337, 0.9417, 0.7345, 0.8878, 0.8167, 0.8493, 0.7854, 0.8984, 0.7116, 0.9402, 0.7337, 0.8864, 0.8157, 0.7866, 0.8484, 0.8493, 0.7854, 0.8864, 0.8157, 0.817, 0.885, 0.7129, 0.8978, 0.7866, 0.8484, 0.817, 0.885, 0.7356, 0.9395, 0.6311, 0.9318, 0.7129, 0.8978, 0.7356, 0.9395, 0.6452, 0.9771, 0.7356, 0.9395, 0.817, 0.885, 0.8182, 0.8864, 0.7364, 0.9411, 0.6452, 0.9771, 0.7356, 0.9395, 0.7364, 0.9411, 0.6457, 0.9788, 0.6457, 0.9788, 0.7364, 0.9411, 0.7372, 0.9426, 0.6462, 0.9804, 0.7364, 0.9411, 0.8182, 0.8864, 0.8193, 0.8877, 0.7372, 0.9426, 0.5494, 0.9981, 0.6457, 0.9788, 0.6462, 0.9804, 0.5496, 0.9998, 0.4512, 0.9982, 0.5494, 0.9981, 0.5496, 0.9998, 0.4511, 0.9999, 0.4514, 0.9965, 0.5492, 0.9963, 0.5494, 0.9981, 0.4512, 0.9982, 0.5492, 0.9963, 0.6452, 0.9771, 0.6457, 0.9788, 0.5494, 0.9981, 0.5442, 0.9492, 0.6311, 0.9318, 0.6452, 0.9771, 0.5492, 0.9963, 0.4557, 0.9492, 0.5442, 0.9492, 0.5492, 0.9963, 0.4514, 0.9965])
me_cube_003.materials.append(mat_material)
me_cube_003.use_remesh_preserve_volume = False
me_cube_003.use_remesh_preserve_attributes = False
me_cube_003.use_mirror_vertex_groups = False
me_cube_003.update()

# ---- objects
ob_cube = bpy.data.objects.new('Cube', me_cube)
ob_cube_001 = bpy.data.objects.new('Cube.001', me_cube_001)
ob_cube_002 = bpy.data.objects.new('Cube.002', me_cube_002)
ob_cube_003 = bpy.data.objects.new('Cube.003', me_cube_003)

# ---- transforms, parenting, visibility, modifiers, constraints
ob_cube.location = (4.291, 0.05504, 0.9615)
ob_cube.lock_rotations_4d = False
ob_cube.empty_display_type = 'ARROWS'
ob_cube.lineart.crease_threshold = 0.0
ob_cube_001.location = (-4.235, 0.05504, 0.9615)
ob_cube_001.lock_rotations_4d = False
ob_cube_001.empty_display_type = 'ARROWS'
ob_cube_001.lineart.crease_threshold = 0.0
ob_cube_002.location = (0.0384, 4.356, 0.9615)
ob_cube_002.lock_rotations_4d = False
ob_cube_002.empty_display_type = 'ARROWS'
ob_cube_002.lineart.crease_threshold = 0.0
ob_cube_003.location = (0.04377, 0.01535, 0.08489)
ob_cube_003.lock_rotations_4d = False
ob_cube_003.empty_display_type = 'ARROWS'
ob_cube_003.lineart.crease_threshold = 0.0

# ---- collection membership
col_collection.objects.link(ob_cube)
col_collection.objects.link(ob_cube_001)
col_collection.objects.link(ob_cube_002)
col_collection.objects.link(ob_cube_003)

# ---- scene / render settings (as saved in the file)
scene.frame_start = 1; scene.frame_end = 60; scene.frame_set(1)
scene.render.engine = 'BLENDER_EEVEE_NEXT'
scene.cycles.use_denoising = False
scene.cycles.samples = 128
scene.cycles.sampling_pattern = 'TABULATED_SOBOL'
scene.cycles.use_adaptive_sampling = False
scene.cycles.use_light_tree = False
scene.view_settings.view_transform = 'Filmic'
bpy.context.view_layer.update()

# ---- added for rendering (the .blend has no active camera and no usable light): camera, sun
cam_auto = bpy.data.cameras.new('AutoCamera')
cam_auto.lens = 50.0
cam_auto.sensor_width = 36.0
cam_auto.clip_end = 1000.0
ob_auto_camera = bpy.data.objects.new('AutoCamera', cam_auto)
scene.collection.objects.link(ob_auto_camera)
ob_auto_camera.location = (15.643, -16.8864, 12.8664)
ob_auto_camera.rotation_euler = (1.09748, -7.21219e-08, 0.694738)
scene.camera = ob_auto_camera
light_auto_sun = bpy.data.lights.new('AutoSun', 'SUN')
light_auto_sun.energy = 3.0
light_auto_sun.angle = 0.0523599
ob_auto_sun = bpy.data.objects.new('AutoSun', light_auto_sun)
scene.collection.objects.link(ob_auto_sun)
ob_auto_sun.rotation_euler = (0.872665, 0.174533, 0.523599)
bpy.context.view_layer.update()
